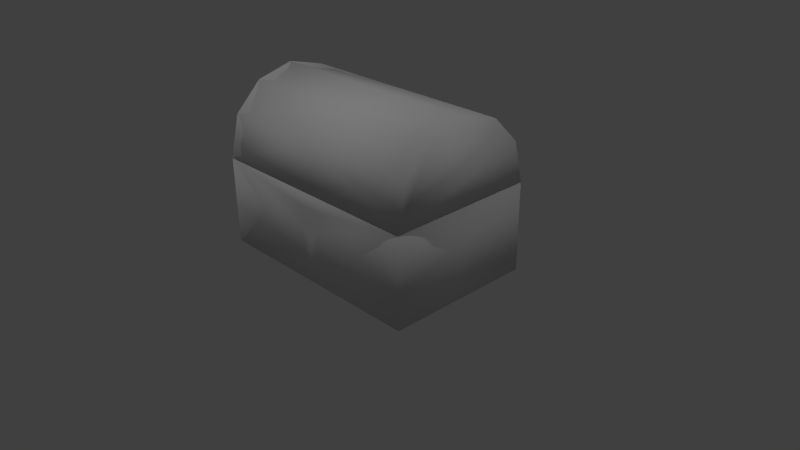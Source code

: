 # Source: chest.blend  (saved by Blender 2.76.0; exported with 4.5.12 LTS)
import bpy
from mathutils import Matrix  # noqa: F401  (used for matrix-valued properties, if any)

bpy.ops.wm.read_factory_settings(use_empty=True)
scene = bpy.context.scene
scene.name = 'Scene'

# ---- collections
col_collection_1 = bpy.data.collections.new('Collection 1'); scene.collection.children.link(col_collection_1)

# ---- world
world_world = bpy.data.worlds.new('World'); scene.world = world_world
world_world.color = (0.05088, 0.05088, 0.05088)
world_world.use_sun_shadow = False
world_world.sun_shadow_jitter_overblur = 0.0
world_world.cycles.sampling_method = 'MANUAL'
world_world.cycles.sample_map_resolution = 256

# ---- cameras
cam_camera = bpy.data.cameras.new('Camera')
cam_camera.clip_end = 100.0
cam_camera.lens = 35.0
cam_camera.sensor_width = 32.0
cam_camera.sensor_height = 18.0
cam_camera.ortho_scale = 7.314
cam_camera.dof.focus_distance = 0.0
cam_camera.dof.aperture_fstop = 128.0

# ---- lights
light_lamp_003 = bpy.data.lights.new('Lamp.003', 'POINT')
light_lamp_003.transmission_factor = 0.0
light_lamp_003.cutoff_distance = 30.0
light_lamp_003.energy = 100.0
light_lamp_003.shadow_buffer_clip_start = 1.001
light_lamp_003.shadow_soft_size = 0.1
light_lamp_003.shadow_maximum_resolution = 0.006
light_lamp_003.use_absolute_resolution = True
light_lamp_003.cycles.use_multiple_importance_sampling = False
light_lamp_002 = bpy.data.lights.new('Lamp.002', 'POINT')
light_lamp_002.transmission_factor = 0.0
light_lamp_002.cutoff_distance = 30.0
light_lamp_002.energy = 100.0
light_lamp_002.shadow_buffer_clip_start = 1.001
light_lamp_002.shadow_soft_size = 0.1
light_lamp_002.shadow_maximum_resolution = 0.006
light_lamp_002.use_absolute_resolution = True
light_lamp_002.cycles.use_multiple_importance_sampling = False
light_lamp_001 = bpy.data.lights.new('Lamp.001', 'POINT')
light_lamp_001.transmission_factor = 0.0
light_lamp_001.cutoff_distance = 30.0
light_lamp_001.energy = 100.0
light_lamp_001.shadow_buffer_clip_start = 1.001
light_lamp_001.shadow_soft_size = 0.1
light_lamp_001.shadow_maximum_resolution = 0.006
light_lamp_001.use_absolute_resolution = True
light_lamp_001.cycles.use_multiple_importance_sampling = False
light_lamp = bpy.data.lights.new('Lamp', 'POINT')
light_lamp.transmission_factor = 0.0
light_lamp.cutoff_distance = 30.0
light_lamp.energy = 100.0
light_lamp.shadow_buffer_clip_start = 1.001
light_lamp.shadow_soft_size = 0.1
light_lamp.shadow_maximum_resolution = 0.006
light_lamp.use_absolute_resolution = True
light_lamp.cycles.use_multiple_importance_sampling = False

# ---- meshes
me_cylinder = bpy.data.meshes.new('Cylinder')
me_cylinder.from_pydata([(-1.531, 0.0004681, 2.232), (-1.531, 0.5005, 2.098), (-1.531, 0.8665, 1.732), (-1.531, 1.0, 1.181), (-1.531, -0.9995, 1.181), (-1.531, -0.8656, 1.732), (-1.531, -0.4995, 2.098), (-1.531, 1.0, 1.169), (-1.531, -0.9995, 1.169), (-1.531, 1.0, 2.384e-07), (-1.531, -0.9995, -2.384e-07), (-1.352, 0.7667, 1.169), (-1.352, -0.7658, 1.169), (-1.352, 0.7667, 1.077), (-1.352, -0.7658, 1.077), (1.531, 0.0004681, 2.232), (0.0, 0.000468, 2.232), (1.531, 0.5005, 2.098), (0.0, 0.5005, 2.098), (1.531, 0.8665, 1.732), (0.0, 0.8665, 1.732), (1.531, 1.0, 1.181), (0.0, 1.0, 1.181), (1.531, -0.9995, 1.181), (0.0, -0.9995, 1.181), (1.531, -0.8656, 1.732), (0.0, -0.8656, 1.732), (1.531, -0.4995, 2.098), (0.0, -0.4995, 2.098), (1.531, 1.0, 1.169), (0.0, 1.0, 1.169), (1.531, -0.9995, 1.169), (0.0, -0.9995, 1.169), (1.531, 1.0, 2.384e-07), (0.0, 1.0, 2.384e-07), (1.531, -0.9995, -2.384e-07), (0.0, -0.9995, -2.384e-07), (1.352, 0.7667, 1.169), (0.0, 0.7667, 1.169), (1.352, -0.7658, 1.169), (0.0, -0.7658, 1.169), (1.352, 0.7667, 1.077), (0.0, 0.7667, 1.077), (1.352, -0.7658, 1.077), (0.0, -0.7658, 1.077), (0.0, -0.9995, 0.5758), (0.0, -0.9995, 0.9841), (0.1956, -0.9995, 0.7394), (0.2001, -0.9995, 0.9852), (-0.1582, -0.9995, 0.7061), (-0.1519, -0.9995, 0.9701)], [], [(0, 16, 18, 1), (1, 18, 20, 2), (2, 20, 22, 3), (0, 1, 2, 3, 4, 5, 6), (4, 24, 26, 5), (6, 28, 16, 0), (5, 26, 28, 6), (46, 50, 49, 45), (3, 7, 30, 22), (9, 34, 36, 10), (8, 7, 9, 10), (7, 30, 34, 9), (22, 24, 4, 3), (8, 32, 40, 12), (7, 8, 12, 11), (7, 11, 38, 30), (12, 40, 44, 14), (11, 12, 14, 13), (11, 13, 42, 38), (13, 14, 44, 42), (15, 17, 18, 16), (17, 19, 20, 18), (19, 21, 22, 20), (15, 27, 25, 23, 21, 19, 17), (23, 25, 26, 24), (27, 15, 16, 28), (25, 27, 28, 26), (32, 46, 48, 47, 45, 36, 35, 31), (21, 22, 30, 29), (33, 35, 36, 34), (31, 35, 33, 29), (29, 33, 34, 30), (22, 21, 23, 24), (31, 39, 40, 32), (29, 37, 39, 31), (29, 30, 38, 37), (39, 43, 44, 40), (37, 41, 43, 39), (37, 38, 42, 41), (41, 42, 44, 43), (46, 45, 47, 48), (32, 8, 10, 36, 45, 49, 50, 46)])
me_cylinder.polygons.foreach_set('use_smooth', [True] * 42)
_uv = me_cylinder.uv_layers.new(name='UVMap')
_uv.uv.foreach_set('vector', [0.2937, 0.5731, 0.5029, 0.5731, 0.5029, 0.641, 0.2937, 0.641, 0.2937, 0.641, 0.5029, 0.641, 0.5029, 0.6945, 0.2937, 0.6945, 0.2937, 0.6945, 0.5029, 0.6945, 0.5029, 0.7706, 0.2937, 0.7706, 0.4281, 0.9045, 0.3625, 0.8935, 0.2938, 0.8491, 0.2686, 0.7773, 0.5784, 0.7767, 0.547, 0.8491, 0.4912, 0.8922, 0.2938, 0.3419, 0.5031, 0.3419, 0.5031, 0.4566, 0.2938, 0.4566, 0.2937, 0.5051, 0.5029, 0.5051, 0.5029, 0.5731, 0.2937, 0.5731, 0.2938, 0.4566, 0.5031, 0.4566, 0.5031, 0.5057, 0.2938, 0.5057, 0.4954, 0.2273, 0.4758, 0.2255, 0.4749, 0.1918, 0.4952, 0.1751, 0.873, 0.6414, 0.8719, 0.6414, 0.8719, 0.5018, 0.873, 0.5018, 0.7315, 0.6959, 0.7296, 0.4949, 0.974, 0.4934, 0.9749, 0.6954, 0.2871, 0.2537, 0.034, 0.2537, 0.03449, 0.001953, 0.2861, 0.0004882, 0.2699, 0.2991, 0.2691, 0.5226, 0.016, 0.521, 0.01445, 0.2983, 0.7584, 0.5087, 0.9601, 0.5087, 0.9601, 0.6641, 0.7584, 0.6641, 0.7569, 0.6705, 0.7569, 0.5077, 0.7816, 0.5077, 0.7816, 0.6515, 0.9684, 0.6705, 0.7569, 0.6705, 0.7816, 0.6515, 0.9437, 0.6515, 0.9684, 0.6705, 0.9437, 0.6515, 0.9437, 0.5077, 0.9684, 0.5077, 0.8636, 0.6088, 0.8636, 0.4855, 0.8719, 0.4855, 0.8719, 0.6088, 0.8157, 0.6409, 0.8157, 0.3834, 0.831, 0.3834, 0.831, 0.6409, 0.8636, 0.6088, 0.8553, 0.6088, 0.8553, 0.4855, 0.8636, 0.4855, 0.8563, 0.9596, 0.7355, 0.9596, 0.7355, 0.8524, 0.8563, 0.8524, 0.7121, 0.5731, 0.7121, 0.641, 0.5029, 0.641, 0.5029, 0.5731, 0.7121, 0.641, 0.7121, 0.6945, 0.5029, 0.6945, 0.5029, 0.641, 0.7121, 0.6945, 0.7121, 0.7706, 0.5029, 0.7706, 0.5029, 0.6945, 0.5714, 0.8715, 0.6338, 0.8818, 0.698, 0.9257, 0.7285, 0.9963, 0.4173, 0.9963, 0.4453, 0.9257, 0.5085, 0.8808, 0.7115, 0.3419, 0.7115, 0.4566, 0.5031, 0.4566, 0.5031, 0.3419, 0.7121, 0.5051, 0.7121, 0.5731, 0.5029, 0.5731, 0.5029, 0.5051, 0.7115, 0.4566, 0.7115, 0.5057, 0.5031, 0.5057, 0.5031, 0.4566, 0.4953, 0.251, 0.4954, 0.2273, 0.521, 0.2275, 0.5205, 0.196, 0.4952, 0.1751, 0.4953, 0.1015, 0.6924, 0.1015, 0.6924, 0.251, 0.873, 0.3622, 0.873, 0.5018, 0.8719, 0.5018, 0.8719, 0.3622, 0.7304, 0.3194, 0.9756, 0.3171, 0.974, 0.4934, 0.7296, 0.4949, 0.9639, 0.001813, 0.9633, 0.253, 0.7144, 0.2524, 0.7144, 0.001198, 0.2683, 0.7182, 0.016, 0.7197, 0.016, 0.521, 0.2691, 0.5226, 0.7584, 0.5087, 0.7584, 0.3534, 0.9601, 0.3534, 0.9601, 0.5087, 0.7569, 0.3449, 0.7816, 0.3639, 0.7816, 0.5077, 0.7569, 0.5077, 0.9684, 0.3449, 0.9437, 0.3639, 0.7816, 0.3639, 0.7569, 0.3449, 0.9684, 0.3449, 0.9684, 0.5077, 0.9437, 0.5077, 0.9437, 0.3639, 0.8636, 0.3622, 0.8719, 0.3622, 0.8719, 0.4855, 0.8636, 0.4855, 0.7849, 0.3795, 0.8, 0.3795, 0.8, 0.6323, 0.7849, 0.6323, 0.8636, 0.3622, 0.8636, 0.4855, 0.8553, 0.4855, 0.8553, 0.3622, 0.8563, 0.7452, 0.8563, 0.8524, 0.7355, 0.8524, 0.7355, 0.7452, 0.4954, 0.2273, 0.4952, 0.1751, 0.5205, 0.196, 0.521, 0.2275, 0.4953, 0.251, 0.2981, 0.251, 0.2981, 0.1015, 0.4953, 0.1015, 0.4952, 0.1751, 0.4749, 0.1918, 0.4758, 0.2255, 0.4954, 0.2273])
me_cylinder.use_remesh_preserve_volume = False
me_cylinder.use_remesh_preserve_attributes = False
me_cylinder.use_mirror_vertex_groups = False
me_cylinder.use_paint_bone_selection = False
me_cylinder.use_paint_mask_vertex = True
me_cylinder.update()
arm_armature = bpy.data.armatures.new('Armature')  # bones are not reproduced

# ---- objects
ob_lamp_003 = bpy.data.objects.new('Lamp.003', light_lamp_003)
ob_lamp_002 = bpy.data.objects.new('Lamp.002', light_lamp_002)
ob_lamp_001 = bpy.data.objects.new('Lamp.001', light_lamp_001)
ob_armature = bpy.data.objects.new('Armature', arm_armature)
ob_cylinder = bpy.data.objects.new('Cylinder', me_cylinder)
ob_lamp = bpy.data.objects.new('Lamp', light_lamp)
ob_camera = bpy.data.objects.new('Camera', cam_camera)

# ---- transforms, parenting, visibility, modifiers, constraints
ob_lamp_003.location = (-5.044, 1.268, 0.8344)
ob_lamp_003.rotation_euler = (0.6503, 0.05522, 1.866)
ob_lamp_003.lock_rotations_4d = False
ob_lamp_003.empty_display_type = 'ARROWS'
ob_lamp_003.color = (0.0, 0.0, 0.0, 0.0)
ob_lamp_003.lineart.crease_threshold = 0.0
ob_lamp_002.location = (0.1055, -3.182, 5.904)
ob_lamp_002.rotation_euler = (0.6503, 0.05522, 1.866)
ob_lamp_002.lock_rotations_4d = False
ob_lamp_002.empty_display_type = 'ARROWS'
ob_lamp_002.color = (0.0, 0.0, 0.0, 0.0)
ob_lamp_002.lineart.crease_threshold = 0.0
ob_lamp_001.location = (-5.044, -3.182, 5.904)
ob_lamp_001.rotation_euler = (0.6503, 0.05522, 1.866)
ob_lamp_001.lock_rotations_4d = False
ob_lamp_001.empty_display_type = 'ARROWS'
ob_lamp_001.color = (0.0, 0.0, 0.0, 0.0)
ob_lamp_001.lineart.crease_threshold = 0.0
ob_armature.location = (0.0, 0.0, 0.0)
ob_armature.show_in_front = True
ob_armature.lineart.crease_threshold = 0.0
ob_cylinder.parent = ob_armature
ob_cylinder.location = (0.0, 0.0, 0.0)
ob_cylinder.lineart.crease_threshold = 0.0
_vg = ob_cylinder.vertex_groups.new(name='Bone')
for _i, _w in zip([0, 1, 2, 3, 4, 5, 6, 7, 8, 9, 10, 11, 12, 13, 14, 15, 17, 18, 19, 20, 21, 22, 23, 24, 25, 27, 29, 30, 31, 32, 33, 34, 35, 36, 37, 38, 39, 40, 41, 42, 43, 44, 45, 46, 47, 48, 49, 50], [0.0, 0.0, 0.0, 0.0, 0.103, 0.0, 0.0, 0.995, 1.0, 1.0, 1.0, 1.0, 1.0, 1.0, 1.0, 0.09574, 0.0, 0.0, 0.0, 0.0, 0.0, 0.0, 0.0725, 0.06327, 0.05798, 0.06116, 1.0, 0.9904, 1.0, 1.0, 1.0, 1.0, 1.0, 1.0, 1.0, 1.0, 1.0, 1.0, 1.0, 1.0, 1.0, 1.0, 1.0, 1.0, 1.0, 1.0, 1.0, 1.0]): _vg.add([_i], _w, 'REPLACE')
_vg = ob_cylinder.vertex_groups.new(name='Bone.001')
for _i, _w in zip([0, 1, 2, 3, 4, 5, 6, 7, 8, 9, 10, 11, 12, 13, 14, 15, 16, 17, 18, 19, 20, 21, 22, 23, 24, 25, 26, 27, 28, 29, 31, 32, 33, 35, 36, 37, 38, 39, 40, 41, 42, 43, 44, 45, 46, 47, 48, 49, 50], [1.0, 1.0, 1.0, 1.0, 1.0, 1.0, 1.0, 0.0, 0.0, 0.0, 0.0, 0.0, 0.0, 0.0, 0.0, 0.9982, 1.0, 1.0, 1.0, 1.0, 1.0, 0.9833, 1.0, 1.0, 1.0, 0.9999, 0.9959, 1.0, 0.9945, 0.0, 0.0, 0.0, 0.0, 0.0, 0.001911, 0.0, 0.0, 0.0, 0.0, 0.0, 0.0, 0.0, 0.0, 0.0009698, 0.0003025, 0.0006006, 0.0002381, 0.0006699, 0.0002711]): _vg.add([_i], _w, 'REPLACE')
_m = ob_cylinder.modifiers.new('Armature', 'ARMATURE')
_m.object = ob_armature
ob_lamp.location = (4.076, 1.005, 5.904)
ob_lamp.rotation_euler = (0.6503, 0.05522, 1.866)
ob_lamp.lock_rotations_4d = False
ob_lamp.empty_display_type = 'ARROWS'
ob_lamp.color = (0.0, 0.0, 0.0, 0.0)
ob_lamp.lineart.crease_threshold = 0.0
ob_camera.location = (7.481, -6.508, 5.344)
ob_camera.rotation_euler = (1.109, 0.01082, 0.8149)
ob_camera.lock_rotations_4d = False
ob_camera.empty_display_type = 'ARROWS'
ob_camera.color = (0.0, 0.0, 0.0, 0.0)
ob_camera.display_type = 'WIRE'
ob_camera.lineart.crease_threshold = 0.0

# ---- collection membership
col_collection_1.objects.link(ob_lamp_003)
col_collection_1.objects.link(ob_lamp_002)
col_collection_1.objects.link(ob_lamp_001)
col_collection_1.objects.link(ob_armature)
col_collection_1.objects.link(ob_cylinder)
col_collection_1.objects.link(ob_lamp)
col_collection_1.objects.link(ob_camera)

# ---- scene / render settings (as saved in the file)
scene.camera = ob_camera
scene.frame_start = 1; scene.frame_end = 40; scene.frame_set(38)
scene.render.engine = 'BLENDER_EEVEE_NEXT'
scene.render.resolution_percentage = 50
scene.render.dither_intensity = 0.0
scene.cycles.use_denoising = False
scene.cycles.samples = 10
scene.cycles.sampling_pattern = 'TABULATED_SOBOL'
scene.cycles.light_sampling_threshold = 0.0
scene.cycles.use_adaptive_sampling = False
scene.cycles.use_light_tree = False
scene.cycles.blur_glossy = 0.0
scene.cycles.pixel_filter_type = 'GAUSSIAN'
scene.cycles.sample_clamp_indirect = 0.0
scene.view_settings.view_transform = 'Standard'
bpy.context.view_layer.update()
